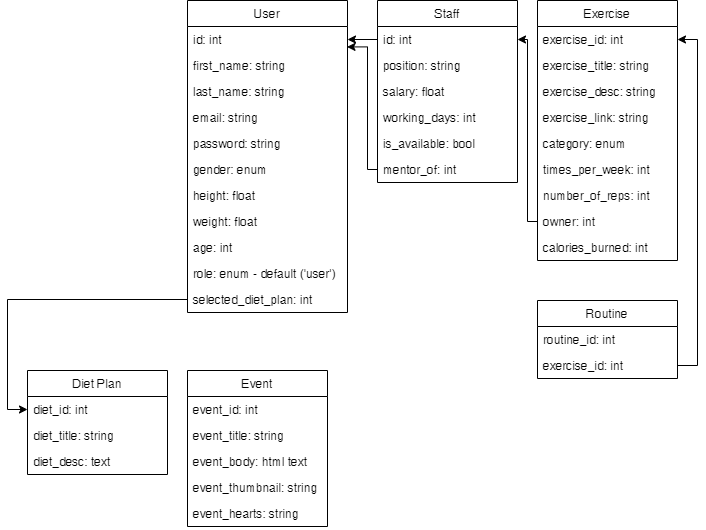

The diagram above was exported from draw.io. Its source (the exported page's mxGraphModel, read from the mxfile embedded in the PNG):
<mxGraphModel dx="1422" dy="762" grid="1" gridSize="10" guides="1" tooltips="1" connect="1" arrows="1" fold="1" page="1" pageScale="1" pageWidth="827" pageHeight="1169" math="0" shadow="0">
  <root>
    <mxCell id="WIyWlLk6GJQsqaUBKTNV-0" />
    <mxCell id="WIyWlLk6GJQsqaUBKTNV-1" parent="WIyWlLk6GJQsqaUBKTNV-0" />
    <mxCell id="xSYGckvnQ9EYG4eU7g4T-0" value="User" style="swimlane;fontStyle=0;childLayout=stackLayout;horizontal=1;startSize=26;fillColor=none;horizontalStack=0;resizeParent=1;resizeParentMax=0;resizeLast=0;collapsible=1;marginBottom=0;" vertex="1" parent="WIyWlLk6GJQsqaUBKTNV-1">
      <mxGeometry x="240" y="310" width="160" height="312" as="geometry">
        <mxRectangle x="340" y="320" width="60" height="26" as="alternateBounds" />
      </mxGeometry>
    </mxCell>
    <mxCell id="xSYGckvnQ9EYG4eU7g4T-1" value="id: int" style="text;strokeColor=none;fillColor=none;align=left;verticalAlign=top;spacingLeft=4;spacingRight=4;overflow=hidden;rotatable=0;points=[[0,0.5],[1,0.5]];portConstraint=eastwest;" vertex="1" parent="xSYGckvnQ9EYG4eU7g4T-0">
      <mxGeometry y="26" width="160" height="26" as="geometry" />
    </mxCell>
    <mxCell id="xSYGckvnQ9EYG4eU7g4T-2" value="first_name: string" style="text;strokeColor=none;fillColor=none;align=left;verticalAlign=top;spacingLeft=4;spacingRight=4;overflow=hidden;rotatable=0;points=[[0,0.5],[1,0.5]];portConstraint=eastwest;" vertex="1" parent="xSYGckvnQ9EYG4eU7g4T-0">
      <mxGeometry y="52" width="160" height="26" as="geometry" />
    </mxCell>
    <mxCell id="xSYGckvnQ9EYG4eU7g4T-3" value="last_name: string&#10;" style="text;strokeColor=none;fillColor=none;align=left;verticalAlign=top;spacingLeft=4;spacingRight=4;overflow=hidden;rotatable=0;points=[[0,0.5],[1,0.5]];portConstraint=eastwest;" vertex="1" parent="xSYGckvnQ9EYG4eU7g4T-0">
      <mxGeometry y="78" width="160" height="26" as="geometry" />
    </mxCell>
    <mxCell id="xSYGckvnQ9EYG4eU7g4T-4" value="email: string&#10;" style="text;strokeColor=none;fillColor=none;align=left;verticalAlign=top;spacingLeft=4;spacingRight=4;overflow=hidden;rotatable=0;points=[[0,0.5],[1,0.5]];portConstraint=eastwest;" vertex="1" parent="xSYGckvnQ9EYG4eU7g4T-0">
      <mxGeometry y="104" width="160" height="26" as="geometry" />
    </mxCell>
    <mxCell id="xSYGckvnQ9EYG4eU7g4T-5" value="password: string&#10;" style="text;strokeColor=none;fillColor=none;align=left;verticalAlign=top;spacingLeft=4;spacingRight=4;overflow=hidden;rotatable=0;points=[[0,0.5],[1,0.5]];portConstraint=eastwest;" vertex="1" parent="xSYGckvnQ9EYG4eU7g4T-0">
      <mxGeometry y="130" width="160" height="26" as="geometry" />
    </mxCell>
    <mxCell id="xSYGckvnQ9EYG4eU7g4T-12" value="gender: enum&#10;" style="text;strokeColor=none;fillColor=none;align=left;verticalAlign=top;spacingLeft=4;spacingRight=4;overflow=hidden;rotatable=0;points=[[0,0.5],[1,0.5]];portConstraint=eastwest;" vertex="1" parent="xSYGckvnQ9EYG4eU7g4T-0">
      <mxGeometry y="156" width="160" height="26" as="geometry" />
    </mxCell>
    <mxCell id="xSYGckvnQ9EYG4eU7g4T-13" value="height: float&#10;" style="text;strokeColor=none;fillColor=none;align=left;verticalAlign=top;spacingLeft=4;spacingRight=4;overflow=hidden;rotatable=0;points=[[0,0.5],[1,0.5]];portConstraint=eastwest;" vertex="1" parent="xSYGckvnQ9EYG4eU7g4T-0">
      <mxGeometry y="182" width="160" height="26" as="geometry" />
    </mxCell>
    <mxCell id="xSYGckvnQ9EYG4eU7g4T-14" value="weight: float&#10;" style="text;strokeColor=none;fillColor=none;align=left;verticalAlign=top;spacingLeft=4;spacingRight=4;overflow=hidden;rotatable=0;points=[[0,0.5],[1,0.5]];portConstraint=eastwest;" vertex="1" parent="xSYGckvnQ9EYG4eU7g4T-0">
      <mxGeometry y="208" width="160" height="26" as="geometry" />
    </mxCell>
    <mxCell id="xSYGckvnQ9EYG4eU7g4T-15" value="age: int&#10;" style="text;strokeColor=none;fillColor=none;align=left;verticalAlign=top;spacingLeft=4;spacingRight=4;overflow=hidden;rotatable=0;points=[[0,0.5],[1,0.5]];portConstraint=eastwest;" vertex="1" parent="xSYGckvnQ9EYG4eU7g4T-0">
      <mxGeometry y="234" width="160" height="26" as="geometry" />
    </mxCell>
    <mxCell id="xSYGckvnQ9EYG4eU7g4T-27" value="role: enum - default ('user')&#10;" style="text;strokeColor=none;fillColor=none;align=left;verticalAlign=top;spacingLeft=4;spacingRight=4;overflow=hidden;rotatable=0;points=[[0,0.5],[1,0.5]];portConstraint=eastwest;" vertex="1" parent="xSYGckvnQ9EYG4eU7g4T-0">
      <mxGeometry y="260" width="160" height="26" as="geometry" />
    </mxCell>
    <mxCell id="xSYGckvnQ9EYG4eU7g4T-61" value="selected_diet_plan: int" style="text;strokeColor=none;fillColor=none;align=left;verticalAlign=top;spacingLeft=4;spacingRight=4;overflow=hidden;rotatable=0;points=[[0,0.5],[1,0.5]];portConstraint=eastwest;" vertex="1" parent="xSYGckvnQ9EYG4eU7g4T-0">
      <mxGeometry y="286" width="160" height="26" as="geometry" />
    </mxCell>
    <mxCell id="xSYGckvnQ9EYG4eU7g4T-17" value="Staff" style="swimlane;fontStyle=0;childLayout=stackLayout;horizontal=1;startSize=26;fillColor=none;horizontalStack=0;resizeParent=1;resizeParentMax=0;resizeLast=0;collapsible=1;marginBottom=0;" vertex="1" parent="WIyWlLk6GJQsqaUBKTNV-1">
      <mxGeometry x="430" y="310" width="140" height="182" as="geometry">
        <mxRectangle x="340" y="320" width="60" height="26" as="alternateBounds" />
      </mxGeometry>
    </mxCell>
    <mxCell id="xSYGckvnQ9EYG4eU7g4T-18" value="id: int" style="text;strokeColor=none;fillColor=none;align=left;verticalAlign=top;spacingLeft=4;spacingRight=4;overflow=hidden;rotatable=0;points=[[0,0.5],[1,0.5]];portConstraint=eastwest;" vertex="1" parent="xSYGckvnQ9EYG4eU7g4T-17">
      <mxGeometry y="26" width="140" height="26" as="geometry" />
    </mxCell>
    <mxCell id="xSYGckvnQ9EYG4eU7g4T-26" value="position: string&#10;" style="text;strokeColor=none;fillColor=none;align=left;verticalAlign=top;spacingLeft=4;spacingRight=4;overflow=hidden;rotatable=0;points=[[0,0.5],[1,0.5]];portConstraint=eastwest;" vertex="1" parent="xSYGckvnQ9EYG4eU7g4T-17">
      <mxGeometry y="52" width="140" height="26" as="geometry" />
    </mxCell>
    <mxCell id="xSYGckvnQ9EYG4eU7g4T-29" value="salary: float&#10;" style="text;strokeColor=none;fillColor=none;align=left;verticalAlign=top;spacingLeft=4;spacingRight=4;overflow=hidden;rotatable=0;points=[[0,0.5],[1,0.5]];portConstraint=eastwest;" vertex="1" parent="xSYGckvnQ9EYG4eU7g4T-17">
      <mxGeometry y="78" width="140" height="26" as="geometry" />
    </mxCell>
    <mxCell id="xSYGckvnQ9EYG4eU7g4T-30" value="working_days: int&#10;" style="text;strokeColor=none;fillColor=none;align=left;verticalAlign=top;spacingLeft=4;spacingRight=4;overflow=hidden;rotatable=0;points=[[0,0.5],[1,0.5]];portConstraint=eastwest;" vertex="1" parent="xSYGckvnQ9EYG4eU7g4T-17">
      <mxGeometry y="104" width="140" height="26" as="geometry" />
    </mxCell>
    <mxCell id="xSYGckvnQ9EYG4eU7g4T-31" value="is_available: bool" style="text;strokeColor=none;fillColor=none;align=left;verticalAlign=top;spacingLeft=4;spacingRight=4;overflow=hidden;rotatable=0;points=[[0,0.5],[1,0.5]];portConstraint=eastwest;" vertex="1" parent="xSYGckvnQ9EYG4eU7g4T-17">
      <mxGeometry y="130" width="140" height="26" as="geometry" />
    </mxCell>
    <mxCell id="xSYGckvnQ9EYG4eU7g4T-32" value="mentor_of: int" style="text;strokeColor=none;fillColor=none;align=left;verticalAlign=top;spacingLeft=4;spacingRight=4;overflow=hidden;rotatable=0;points=[[0,0.5],[1,0.5]];portConstraint=eastwest;" vertex="1" parent="xSYGckvnQ9EYG4eU7g4T-17">
      <mxGeometry y="156" width="140" height="26" as="geometry" />
    </mxCell>
    <mxCell id="xSYGckvnQ9EYG4eU7g4T-28" style="edgeStyle=none;rounded=0;orthogonalLoop=1;jettySize=auto;html=1;entryX=1;entryY=0.5;entryDx=0;entryDy=0;" edge="1" parent="WIyWlLk6GJQsqaUBKTNV-1" source="xSYGckvnQ9EYG4eU7g4T-18" target="xSYGckvnQ9EYG4eU7g4T-1">
      <mxGeometry relative="1" as="geometry" />
    </mxCell>
    <mxCell id="xSYGckvnQ9EYG4eU7g4T-33" style="edgeStyle=orthogonalEdgeStyle;rounded=0;orthogonalLoop=1;jettySize=auto;html=1;entryX=0.997;entryY=0.786;entryDx=0;entryDy=0;entryPerimeter=0;" edge="1" parent="WIyWlLk6GJQsqaUBKTNV-1" source="xSYGckvnQ9EYG4eU7g4T-32" target="xSYGckvnQ9EYG4eU7g4T-1">
      <mxGeometry relative="1" as="geometry">
        <Array as="points">
          <mxPoint x="420" y="479" />
          <mxPoint x="420" y="356" />
        </Array>
      </mxGeometry>
    </mxCell>
    <mxCell id="xSYGckvnQ9EYG4eU7g4T-34" value="Exercise" style="swimlane;fontStyle=0;childLayout=stackLayout;horizontal=1;startSize=26;fillColor=none;horizontalStack=0;resizeParent=1;resizeParentMax=0;resizeLast=0;collapsible=1;marginBottom=0;" vertex="1" parent="WIyWlLk6GJQsqaUBKTNV-1">
      <mxGeometry x="590" y="310" width="140" height="260" as="geometry">
        <mxRectangle x="340" y="320" width="60" height="26" as="alternateBounds" />
      </mxGeometry>
    </mxCell>
    <mxCell id="xSYGckvnQ9EYG4eU7g4T-35" value="exercise_id: int" style="text;strokeColor=none;fillColor=none;align=left;verticalAlign=top;spacingLeft=4;spacingRight=4;overflow=hidden;rotatable=0;points=[[0,0.5],[1,0.5]];portConstraint=eastwest;" vertex="1" parent="xSYGckvnQ9EYG4eU7g4T-34">
      <mxGeometry y="26" width="140" height="26" as="geometry" />
    </mxCell>
    <mxCell id="xSYGckvnQ9EYG4eU7g4T-36" value="exercise_title: string" style="text;strokeColor=none;fillColor=none;align=left;verticalAlign=top;spacingLeft=4;spacingRight=4;overflow=hidden;rotatable=0;points=[[0,0.5],[1,0.5]];portConstraint=eastwest;" vertex="1" parent="xSYGckvnQ9EYG4eU7g4T-34">
      <mxGeometry y="52" width="140" height="26" as="geometry" />
    </mxCell>
    <mxCell id="xSYGckvnQ9EYG4eU7g4T-37" value="exercise_desc: string" style="text;strokeColor=none;fillColor=none;align=left;verticalAlign=top;spacingLeft=4;spacingRight=4;overflow=hidden;rotatable=0;points=[[0,0.5],[1,0.5]];portConstraint=eastwest;" vertex="1" parent="xSYGckvnQ9EYG4eU7g4T-34">
      <mxGeometry y="78" width="140" height="26" as="geometry" />
    </mxCell>
    <mxCell id="xSYGckvnQ9EYG4eU7g4T-38" value="exercise_link: string" style="text;strokeColor=none;fillColor=none;align=left;verticalAlign=top;spacingLeft=4;spacingRight=4;overflow=hidden;rotatable=0;points=[[0,0.5],[1,0.5]];portConstraint=eastwest;" vertex="1" parent="xSYGckvnQ9EYG4eU7g4T-34">
      <mxGeometry y="104" width="140" height="26" as="geometry" />
    </mxCell>
    <mxCell id="xSYGckvnQ9EYG4eU7g4T-39" value="category: enum" style="text;strokeColor=none;fillColor=none;align=left;verticalAlign=top;spacingLeft=4;spacingRight=4;overflow=hidden;rotatable=0;points=[[0,0.5],[1,0.5]];portConstraint=eastwest;" vertex="1" parent="xSYGckvnQ9EYG4eU7g4T-34">
      <mxGeometry y="130" width="140" height="26" as="geometry" />
    </mxCell>
    <mxCell id="xSYGckvnQ9EYG4eU7g4T-40" value="times_per_week: int" style="text;strokeColor=none;fillColor=none;align=left;verticalAlign=top;spacingLeft=4;spacingRight=4;overflow=hidden;rotatable=0;points=[[0,0.5],[1,0.5]];portConstraint=eastwest;" vertex="1" parent="xSYGckvnQ9EYG4eU7g4T-34">
      <mxGeometry y="156" width="140" height="26" as="geometry" />
    </mxCell>
    <mxCell id="xSYGckvnQ9EYG4eU7g4T-48" value="number_of_reps: int" style="text;strokeColor=none;fillColor=none;align=left;verticalAlign=top;spacingLeft=4;spacingRight=4;overflow=hidden;rotatable=0;points=[[0,0.5],[1,0.5]];portConstraint=eastwest;" vertex="1" parent="xSYGckvnQ9EYG4eU7g4T-34">
      <mxGeometry y="182" width="140" height="26" as="geometry" />
    </mxCell>
    <mxCell id="xSYGckvnQ9EYG4eU7g4T-51" value="owner: int" style="text;strokeColor=none;fillColor=none;align=left;verticalAlign=top;spacingLeft=4;spacingRight=4;overflow=hidden;rotatable=0;points=[[0,0.5],[1,0.5]];portConstraint=eastwest;" vertex="1" parent="xSYGckvnQ9EYG4eU7g4T-34">
      <mxGeometry y="208" width="140" height="26" as="geometry" />
    </mxCell>
    <mxCell id="xSYGckvnQ9EYG4eU7g4T-54" value="calories_burned: int" style="text;strokeColor=none;fillColor=none;align=left;verticalAlign=top;spacingLeft=4;spacingRight=4;overflow=hidden;rotatable=0;points=[[0,0.5],[1,0.5]];portConstraint=eastwest;" vertex="1" parent="xSYGckvnQ9EYG4eU7g4T-34">
      <mxGeometry y="234" width="140" height="26" as="geometry" />
    </mxCell>
    <mxCell id="xSYGckvnQ9EYG4eU7g4T-41" value="Routine" style="swimlane;fontStyle=0;childLayout=stackLayout;horizontal=1;startSize=26;fillColor=none;horizontalStack=0;resizeParent=1;resizeParentMax=0;resizeLast=0;collapsible=1;marginBottom=0;" vertex="1" parent="WIyWlLk6GJQsqaUBKTNV-1">
      <mxGeometry x="590" y="610" width="140" height="78" as="geometry">
        <mxRectangle x="340" y="320" width="60" height="26" as="alternateBounds" />
      </mxGeometry>
    </mxCell>
    <mxCell id="xSYGckvnQ9EYG4eU7g4T-42" value="routine_id: int" style="text;strokeColor=none;fillColor=none;align=left;verticalAlign=top;spacingLeft=4;spacingRight=4;overflow=hidden;rotatable=0;points=[[0,0.5],[1,0.5]];portConstraint=eastwest;" vertex="1" parent="xSYGckvnQ9EYG4eU7g4T-41">
      <mxGeometry y="26" width="140" height="26" as="geometry" />
    </mxCell>
    <mxCell id="xSYGckvnQ9EYG4eU7g4T-43" value="exercise_id: int" style="text;strokeColor=none;fillColor=none;align=left;verticalAlign=top;spacingLeft=4;spacingRight=4;overflow=hidden;rotatable=0;points=[[0,0.5],[1,0.5]];portConstraint=eastwest;" vertex="1" parent="xSYGckvnQ9EYG4eU7g4T-41">
      <mxGeometry y="52" width="140" height="26" as="geometry" />
    </mxCell>
    <mxCell id="xSYGckvnQ9EYG4eU7g4T-52" style="edgeStyle=orthogonalEdgeStyle;rounded=0;orthogonalLoop=1;jettySize=auto;html=1;entryX=1;entryY=0.5;entryDx=0;entryDy=0;" edge="1" parent="WIyWlLk6GJQsqaUBKTNV-1" source="xSYGckvnQ9EYG4eU7g4T-51" target="xSYGckvnQ9EYG4eU7g4T-18">
      <mxGeometry relative="1" as="geometry">
        <Array as="points">
          <mxPoint x="580" y="531" />
          <mxPoint x="580" y="349" />
        </Array>
      </mxGeometry>
    </mxCell>
    <mxCell id="xSYGckvnQ9EYG4eU7g4T-55" style="edgeStyle=orthogonalEdgeStyle;rounded=0;orthogonalLoop=1;jettySize=auto;html=1;entryX=1;entryY=0.5;entryDx=0;entryDy=0;" edge="1" parent="WIyWlLk6GJQsqaUBKTNV-1" source="xSYGckvnQ9EYG4eU7g4T-43" target="xSYGckvnQ9EYG4eU7g4T-35">
      <mxGeometry relative="1" as="geometry">
        <Array as="points">
          <mxPoint x="750" y="675" />
          <mxPoint x="750" y="349" />
        </Array>
      </mxGeometry>
    </mxCell>
    <mxCell id="xSYGckvnQ9EYG4eU7g4T-56" value="Diet Plan" style="swimlane;fontStyle=0;childLayout=stackLayout;horizontal=1;startSize=26;fillColor=none;horizontalStack=0;resizeParent=1;resizeParentMax=0;resizeLast=0;collapsible=1;marginBottom=0;" vertex="1" parent="WIyWlLk6GJQsqaUBKTNV-1">
      <mxGeometry x="80" y="680" width="140" height="104" as="geometry">
        <mxRectangle x="340" y="320" width="60" height="26" as="alternateBounds" />
      </mxGeometry>
    </mxCell>
    <mxCell id="xSYGckvnQ9EYG4eU7g4T-57" value="diet_id: int" style="text;strokeColor=none;fillColor=none;align=left;verticalAlign=top;spacingLeft=4;spacingRight=4;overflow=hidden;rotatable=0;points=[[0,0.5],[1,0.5]];portConstraint=eastwest;" vertex="1" parent="xSYGckvnQ9EYG4eU7g4T-56">
      <mxGeometry y="26" width="140" height="26" as="geometry" />
    </mxCell>
    <mxCell id="xSYGckvnQ9EYG4eU7g4T-58" value="diet_title: string" style="text;strokeColor=none;fillColor=none;align=left;verticalAlign=top;spacingLeft=4;spacingRight=4;overflow=hidden;rotatable=0;points=[[0,0.5],[1,0.5]];portConstraint=eastwest;" vertex="1" parent="xSYGckvnQ9EYG4eU7g4T-56">
      <mxGeometry y="52" width="140" height="26" as="geometry" />
    </mxCell>
    <mxCell id="xSYGckvnQ9EYG4eU7g4T-59" value="diet_desc: text" style="text;strokeColor=none;fillColor=none;align=left;verticalAlign=top;spacingLeft=4;spacingRight=4;overflow=hidden;rotatable=0;points=[[0,0.5],[1,0.5]];portConstraint=eastwest;" vertex="1" parent="xSYGckvnQ9EYG4eU7g4T-56">
      <mxGeometry y="78" width="140" height="26" as="geometry" />
    </mxCell>
    <mxCell id="xSYGckvnQ9EYG4eU7g4T-62" style="edgeStyle=orthogonalEdgeStyle;rounded=0;orthogonalLoop=1;jettySize=auto;html=1;entryX=0;entryY=0.5;entryDx=0;entryDy=0;" edge="1" parent="WIyWlLk6GJQsqaUBKTNV-1" source="xSYGckvnQ9EYG4eU7g4T-61" target="xSYGckvnQ9EYG4eU7g4T-57">
      <mxGeometry relative="1" as="geometry" />
    </mxCell>
    <mxCell id="xSYGckvnQ9EYG4eU7g4T-63" value="Event" style="swimlane;fontStyle=0;childLayout=stackLayout;horizontal=1;startSize=26;fillColor=none;horizontalStack=0;resizeParent=1;resizeParentMax=0;resizeLast=0;collapsible=1;marginBottom=0;" vertex="1" parent="WIyWlLk6GJQsqaUBKTNV-1">
      <mxGeometry x="240" y="680" width="140" height="156" as="geometry">
        <mxRectangle x="340" y="320" width="60" height="26" as="alternateBounds" />
      </mxGeometry>
    </mxCell>
    <mxCell id="xSYGckvnQ9EYG4eU7g4T-64" value="event_id: int" style="text;strokeColor=none;fillColor=none;align=left;verticalAlign=top;spacingLeft=4;spacingRight=4;overflow=hidden;rotatable=0;points=[[0,0.5],[1,0.5]];portConstraint=eastwest;" vertex="1" parent="xSYGckvnQ9EYG4eU7g4T-63">
      <mxGeometry y="26" width="140" height="26" as="geometry" />
    </mxCell>
    <mxCell id="xSYGckvnQ9EYG4eU7g4T-65" value="event_title: string" style="text;strokeColor=none;fillColor=none;align=left;verticalAlign=top;spacingLeft=4;spacingRight=4;overflow=hidden;rotatable=0;points=[[0,0.5],[1,0.5]];portConstraint=eastwest;" vertex="1" parent="xSYGckvnQ9EYG4eU7g4T-63">
      <mxGeometry y="52" width="140" height="26" as="geometry" />
    </mxCell>
    <mxCell id="xSYGckvnQ9EYG4eU7g4T-66" value="event_body: html text" style="text;strokeColor=none;fillColor=none;align=left;verticalAlign=top;spacingLeft=4;spacingRight=4;overflow=hidden;rotatable=0;points=[[0,0.5],[1,0.5]];portConstraint=eastwest;" vertex="1" parent="xSYGckvnQ9EYG4eU7g4T-63">
      <mxGeometry y="78" width="140" height="26" as="geometry" />
    </mxCell>
    <mxCell id="xSYGckvnQ9EYG4eU7g4T-67" value="event_thumbnail: string" style="text;strokeColor=none;fillColor=none;align=left;verticalAlign=top;spacingLeft=4;spacingRight=4;overflow=hidden;rotatable=0;points=[[0,0.5],[1,0.5]];portConstraint=eastwest;" vertex="1" parent="xSYGckvnQ9EYG4eU7g4T-63">
      <mxGeometry y="104" width="140" height="26" as="geometry" />
    </mxCell>
    <mxCell id="xSYGckvnQ9EYG4eU7g4T-68" value="event_hearts: string" style="text;strokeColor=none;fillColor=none;align=left;verticalAlign=top;spacingLeft=4;spacingRight=4;overflow=hidden;rotatable=0;points=[[0,0.5],[1,0.5]];portConstraint=eastwest;" vertex="1" parent="xSYGckvnQ9EYG4eU7g4T-63">
      <mxGeometry y="130" width="140" height="26" as="geometry" />
    </mxCell>
  </root>
</mxGraphModel>